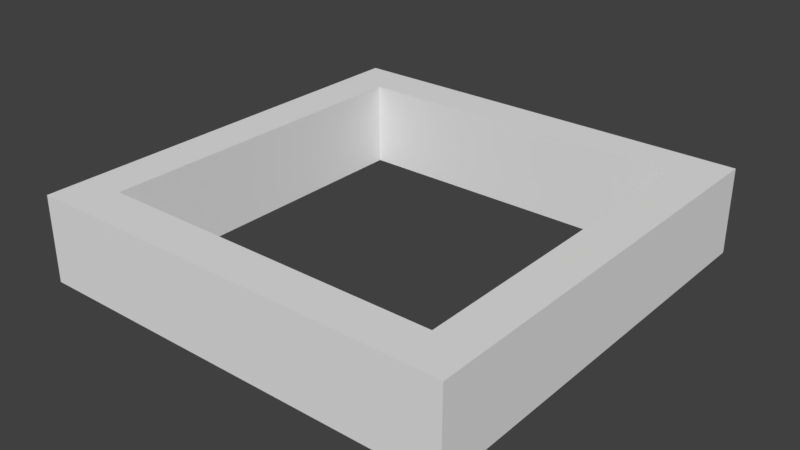 # Source: ceiling.blend  (saved by Blender 2.79.0; exported with 4.5.12 LTS)
import bpy
from mathutils import Matrix  # noqa: F401  (used for matrix-valued properties, if any)

bpy.ops.wm.read_factory_settings(use_empty=True)
scene = bpy.context.scene
scene.name = 'Scene'

# ---- collections
col_collection_1 = bpy.data.collections.new('Collection 1'); scene.collection.children.link(col_collection_1)

# ---- world
world_world = bpy.data.worlds.new('World'); scene.world = world_world
world_world.color = (0.05088, 0.05088, 0.05088)
world_world.use_sun_shadow = False
world_world.sun_shadow_jitter_overblur = 0.0
world_world.cycles.sampling_method = 'MANUAL'

# ---- meshes
me_cube_001 = bpy.data.meshes.new('Cube.001')
me_cube_001.from_pydata([(-0.25, -0.25, -0.95), (-0.25, 0.25, -0.95), (0.25, -0.25, -0.95), (0.25, 0.25, -0.95), (-0.2, 0.2, -0.95), (-0.2, -0.2, -0.95), (0.2, 0.2, -0.95), (0.2, -0.2, -0.95), (-0.2, 0.2, -0.85), (-0.2, -0.2, -0.85), (0.2, 0.2, -0.85), (0.2, -0.2, -0.85), (-0.25, 0.25, -0.85), (-0.25, -0.25, -0.85), (0.25, 0.25, -0.85), (0.25, -0.25, -0.85)], [], [(4, 1, 0, 5), (6, 3, 1, 4), (7, 2, 3, 6), (5, 0, 2, 7), (8, 9, 13, 12), (10, 8, 12, 14), (11, 10, 14, 15), (9, 11, 15, 13), (1, 3, 14, 12), (5, 7, 11, 9), (6, 4, 8, 10), (3, 2, 15, 14), (0, 1, 12, 13), (7, 6, 10, 11), (4, 5, 9, 8), (2, 0, 13, 15)])
me_cube_001.use_remesh_preserve_volume = False
me_cube_001.use_remesh_preserve_attributes = False
me_cube_001.use_mirror_vertex_groups = False
me_cube_001.update()

# ---- objects
ob_cube = bpy.data.objects.new('Cube', me_cube_001)

# ---- transforms, parenting, visibility, modifiers, constraints
ob_cube.location = (0.0, 0.0, 1.0)
ob_cube.lineart.crease_threshold = 0.0

# ---- collection membership
col_collection_1.objects.link(ob_cube)

# ---- scene / render settings (as saved in the file)
scene.frame_start = 1; scene.frame_end = 250; scene.frame_set(1)
scene.render.engine = 'BLENDER_EEVEE_NEXT'
scene.render.resolution_percentage = 50
scene.render.dither_intensity = 0.0
scene.cycles.use_denoising = False
scene.cycles.samples = 128
scene.cycles.sampling_pattern = 'TABULATED_SOBOL'
scene.cycles.use_adaptive_sampling = False
scene.cycles.use_light_tree = False
scene.cycles.blur_glossy = 0.0
scene.cycles.sample_clamp_indirect = 0.0
scene.view_settings.view_transform = 'Standard'
bpy.context.view_layer.update()

# ---- added for rendering (the .blend has no active camera and no usable light): camera, sun
cam_auto = bpy.data.cameras.new('AutoCamera')
cam_auto.lens = 50.0
cam_auto.sensor_width = 36.0
cam_auto.clip_end = 1000.0
ob_auto_camera = bpy.data.objects.new('AutoCamera', cam_auto)
scene.collection.objects.link(ob_auto_camera)
ob_auto_camera.location = (0.660743, -0.792891, 0.628594)
ob_auto_camera.rotation_euler = (1.09748, -7.21219e-08, 0.694738)
scene.camera = ob_auto_camera
light_auto_sun = bpy.data.lights.new('AutoSun', 'SUN')
light_auto_sun.energy = 3.0
light_auto_sun.angle = 0.0523599
ob_auto_sun = bpy.data.objects.new('AutoSun', light_auto_sun)
scene.collection.objects.link(ob_auto_sun)
ob_auto_sun.rotation_euler = (0.872665, 0.174533, 0.523599)
bpy.context.view_layer.update()
